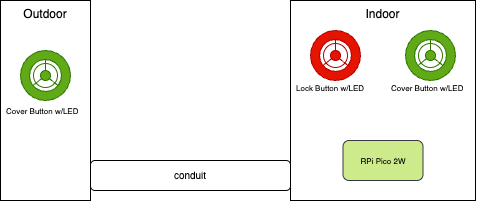

The diagram above was exported from draw.io. Its source (the exported page's mxGraphModel, read from the mxfile embedded in the PNG):
<mxGraphModel dx="560" dy="339" grid="1" gridSize="10" guides="1" tooltips="1" connect="1" arrows="1" fold="1" page="1" pageScale="1" pageWidth="1100" pageHeight="850" math="0" shadow="0">
  <root>
    <mxCell id="0" />
    <mxCell id="1" parent="0" />
    <mxCell id="14" value="Indoor" style="rounded=0;whiteSpace=wrap;html=1;verticalAlign=top;" vertex="1" parent="1">
      <mxGeometry x="410" y="80" width="185" height="200" as="geometry" />
    </mxCell>
    <mxCell id="13" value="Outdoor" style="rounded=0;whiteSpace=wrap;html=1;horizontal=1;verticalAlign=top;strokeColor=default;" vertex="1" parent="1">
      <mxGeometry x="120" y="80" width="90" height="200" as="geometry" />
    </mxCell>
    <mxCell id="6" value="" style="verticalLabelPosition=bottom;html=1;verticalAlign=top;align=center;shape=mxgraph.floorplan.floor_lamp;fillColor=#60a917;strokeColor=#2D7600;fontColor=#ffffff;" vertex="1" parent="1">
      <mxGeometry x="140" y="130" width="50" height="50" as="geometry" />
    </mxCell>
    <mxCell id="9" value="" style="verticalLabelPosition=bottom;html=1;verticalAlign=top;align=center;shape=mxgraph.floorplan.floor_lamp;fillColor=#e51400;strokeColor=#B20000;fontColor=#ffffff;" vertex="1" parent="1">
      <mxGeometry x="430" y="110" width="50" height="50" as="geometry" />
    </mxCell>
    <mxCell id="15" value="" style="verticalLabelPosition=bottom;html=1;verticalAlign=top;align=center;shape=mxgraph.floorplan.floor_lamp;fillColor=#60a917;strokeColor=#2D7600;fontColor=#ffffff;" vertex="1" parent="1">
      <mxGeometry x="525" y="110" width="50" height="50" as="geometry" />
    </mxCell>
    <mxCell id="31" value="&lt;font style=&quot;font-size: 8px;&quot;&gt;Cover Button w/LED&lt;/font&gt;" style="text;strokeColor=none;fillColor=none;align=left;verticalAlign=middle;spacingLeft=4;spacingRight=4;overflow=hidden;points=[[0,0.5],[1,0.5]];portConstraint=eastwest;rotatable=0;whiteSpace=wrap;html=1;" vertex="1" parent="1">
      <mxGeometry x="120" y="180" width="90" height="20" as="geometry" />
    </mxCell>
    <mxCell id="34" value="&lt;font style=&quot;font-size: 8px;&quot;&gt;Lock Button w/LED&lt;/font&gt;" style="text;strokeColor=none;fillColor=none;align=left;verticalAlign=middle;spacingLeft=4;spacingRight=4;overflow=hidden;points=[[0,0.5],[1,0.5]];portConstraint=eastwest;rotatable=0;whiteSpace=wrap;html=1;" vertex="1" parent="1">
      <mxGeometry x="410" y="157" width="90" height="20" as="geometry" />
    </mxCell>
    <mxCell id="35" value="&lt;font style=&quot;font-size: 8px;&quot;&gt;Cover Button w/LED&lt;/font&gt;" style="text;strokeColor=none;fillColor=none;align=left;verticalAlign=middle;spacingLeft=4;spacingRight=4;overflow=hidden;points=[[0,0.5],[1,0.5]];portConstraint=eastwest;rotatable=0;whiteSpace=wrap;html=1;" vertex="1" parent="1">
      <mxGeometry x="505" y="157" width="90" height="20" as="geometry" />
    </mxCell>
    <mxCell id="36" value="&lt;font style=&quot;font-size: 8px;&quot;&gt;RPi Pico 2W&lt;/font&gt;" style="rounded=1;whiteSpace=wrap;html=1;fillColor=#cdeb8b;strokeColor=#36393d;direction=west;horizontal=1;" vertex="1" parent="1">
      <mxGeometry x="462.5" y="220" width="80" height="40" as="geometry" />
    </mxCell>
    <mxCell id="41" value="&lt;font style=&quot;font-size: 10px;&quot;&gt;conduit&lt;/font&gt;" style="rounded=1;whiteSpace=wrap;html=1;" vertex="1" parent="1">
      <mxGeometry x="210" y="240" width="200" height="30" as="geometry" />
    </mxCell>
  </root>
</mxGraphModel>